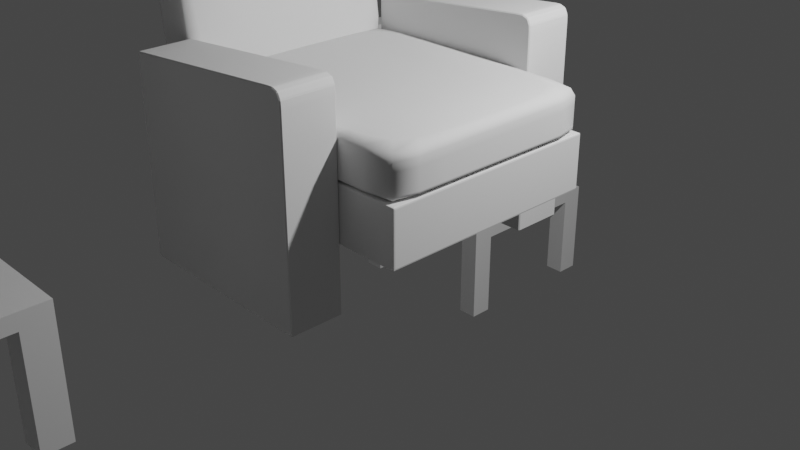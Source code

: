 # Source: chair.blend  (saved by Blender 3.3.6; exported with 4.5.12 LTS)
import bpy
from mathutils import Matrix  # noqa: F401  (used for matrix-valued properties, if any)

bpy.ops.wm.read_factory_settings(use_empty=True)
scene = bpy.context.scene
scene.name = 'Scene'

# ---- collections
col_collection = bpy.data.collections.new('Collection'); scene.collection.children.link(col_collection)

# ---- materials (node trees are filled in below, after node groups)
mat_material = bpy.data.materials.new('Material')
mat_material.alpha_threshold = 0.0
mat_material.use_transparent_shadow = False
mat_material.roughness = 0.5
mat_material.line_color = (0.0, 0.0, 0.0, 1.0)

# ---- material node trees
mat_material.use_nodes = True; mat_material.node_tree.nodes.clear()
_N = mat_material.node_tree.nodes; _L = mat_material.node_tree.links
n0 = _N.new('ShaderNodeOutputMaterial'); n0.name = 'Material Output'; n0.location = (300, 300)
n1 = _N.new('ShaderNodeBsdfPrincipled'); n1.name = 'Principled BSDF'; n1.location = (10, 300)
n1.distribution = 'GGX'
n1.subsurface_method = 'RANDOM_WALK_SKIN'
n1.inputs[3].default_value = 1.45
n1.inputs[27].default_value = (0.0, 0.0, 0.0, 1.0)
n1.inputs[28].default_value = 1.0
_L.new(n1.outputs[0], n0.inputs[0])
n0.is_active_output = True

# ---- world
world_world = bpy.data.worlds.new('World'); scene.world = world_world
world_world.use_nodes = True; world_world.node_tree.nodes.clear()
_N = world_world.node_tree.nodes; _L = world_world.node_tree.links
n0 = _N.new('ShaderNodeOutputWorld'); n0.name = 'World Output'; n0.location = (300, 300)
n1 = _N.new('ShaderNodeBackground'); n1.name = 'Background'; n1.location = (10, 300)
n1.inputs[0].default_value = (0.05088, 0.05088, 0.05088, 1.0)
_L.new(n1.outputs[0], n0.inputs[0])
n0.is_active_output = True
world_world.color = (0.05088, 0.05088, 0.05088)
world_world.use_sun_shadow = False
world_world.sun_shadow_jitter_overblur = 0.0

# ---- cameras
cam_camera = bpy.data.cameras.new('Camera')
cam_camera.clip_end = 100.0
cam_camera.ortho_scale = 7.314

# ---- lights
light_light = bpy.data.lights.new('Light', 'POINT')
light_light.transmission_factor = 0.0
light_light.energy = 1000.0
light_light.shadow_soft_size = 0.1
light_light.shadow_maximum_resolution = 0.006
light_light.use_absolute_resolution = True

# ---- meshes
me_cube = bpy.data.meshes.new('Cube')
me_cube.from_pydata([(1.0, 1.0, -0.5816), (1.0, 1.0, -1.0), (1.0, -1.0, -0.5816), (1.0, -1.0, -1.0), (-1.0, 1.0, -0.5816), (-1.0, 1.0, -1.0), (-1.0, -1.0, -0.5816), (-1.0, -1.0, -1.0), (-1.0, 0.7305, -1.0), (-1.0, -0.7305, -1.0), (1.0, 0.7305, -0.5816), (1.0, -0.7305, -0.5816), (-1.0, -0.7305, -0.5816), (-1.0, 0.7305, -0.5816), (1.0, -0.7305, -1.0), (1.0, 0.7305, -1.0), (0.7641, 1.0, -1.0), (-0.7641, 1.0, -1.0), (0.7641, -1.0, -0.5816), (-0.7641, -1.0, -0.5816), (-0.7641, -1.0, -1.0), (0.7641, -1.0, -1.0), (-0.7641, 1.0, -0.5816), (0.7641, 1.0, -0.5816), (0.7641, 0.7305, -1.0), (-0.7641, 0.7305, -1.0), (0.7641, -0.7305, -1.0), (-0.7641, -0.7305, -1.0), (-0.7641, 0.7305, -0.5816), (0.7641, 0.7305, -0.5816), (-0.7641, -0.7305, -0.5816), (0.7641, -0.7305, -0.5816), (-1.0, -0.7305, -3.589), (-1.0, -1.0, -3.589), (-0.7641, 1.0, -3.589), (-1.0, 1.0, -3.589), (0.7641, -1.0, -3.589), (1.0, -1.0, -3.589), (1.0, 0.7305, -3.589), (1.0, 1.0, -3.589), (-1.0, 0.7305, -3.589), (1.0, -0.7305, -3.589), (-0.7641, 0.7305, -3.589), (-0.7641, -0.7305, -3.589), (0.7641, 1.0, -3.589), (-0.7641, -1.0, -3.589), (0.7641, 0.7305, -3.589), (0.7641, -0.7305, -3.589), (-1.0, -0.7305, -3.935), (-1.0, -1.0, -3.935), (-0.7641, 1.0, -3.935), (-1.0, 1.0, -3.935), (0.7641, -1.0, -3.935), (1.0, -1.0, -3.935), (1.0, 0.7305, -3.935), (1.0, 1.0, -3.935), (-1.0, 0.7305, -3.935), (1.0, -0.7305, -3.935), (-0.7641, 0.7305, -3.935), (-0.7641, -0.7305, -3.935), (0.7641, 1.0, -3.935), (-0.7641, -1.0, -3.935), (0.7641, 0.7305, -3.935), (0.7641, -0.7305, -3.935), (-0.7641, -1.0, 5.691), (-1.0, -1.0, 5.691), (-1.0, 0.7305, 5.691), (-1.0, 1.0, 5.691), (-1.0, -0.7305, 5.691), (-0.7641, 1.0, 5.691), (-0.7641, 0.7305, 5.691), (-0.7641, -0.7305, 5.691), (-0.7641, -0.7305, 2.764), (-0.7641, -0.7305, 4.854), (-0.7641, -1.0, 4.854), (-0.7641, -1.0, 2.764), (-1.0, -0.7305, 2.764), (-1.0, -0.7305, 4.854), (-1.0, -1.0, 2.764), (-1.0, -1.0, 4.854), (-1.0, 0.7305, 2.764), (-1.0, 0.7305, 4.854), (-1.0, 1.0, 4.854), (-1.0, 1.0, 2.764), (-0.7641, 0.7305, 2.764), (-0.7641, 0.7305, 4.854), (-0.7641, 1.0, 2.764), (-0.7641, 1.0, 4.854)], [], [(73, 77, 68, 71), (20, 19, 6, 7), (8, 13, 4, 5), (27, 20, 45, 43), (14, 11, 2, 3), (16, 23, 0, 1), (1, 0, 10, 15), (15, 10, 11, 14), (26, 14, 41, 47), (24, 15, 14, 26), (7, 6, 12, 9), (9, 12, 13, 8), (74, 73, 71, 64), (28, 13, 12, 30), (10, 29, 31, 11), (29, 28, 30, 31), (0, 23, 29, 10), (23, 22, 28, 29), (8, 25, 27, 9), (25, 24, 26, 27), (5, 17, 34, 35), (17, 16, 24, 25), (5, 4, 22, 17), (17, 22, 23, 16), (9, 27, 43, 32), (27, 26, 21, 20), (3, 2, 18, 21), (21, 18, 19, 20), (11, 31, 18, 2), (31, 30, 19, 18), (35, 34, 50, 51), (44, 39, 55, 60), (36, 47, 63, 52), (33, 32, 48, 49), (20, 7, 33, 45), (21, 26, 47, 36), (14, 3, 37, 41), (1, 15, 38, 39), (8, 5, 35, 40), (17, 25, 42, 34), (16, 1, 39, 44), (15, 24, 46, 38), (24, 16, 44, 46), (25, 8, 40, 42), (7, 9, 32, 33), (3, 21, 36, 37), (63, 57, 53, 52), (60, 55, 54, 62), (51, 50, 58, 56), (48, 59, 61, 49), (45, 33, 49, 61), (37, 36, 52, 53), (38, 46, 62, 54), (39, 38, 54, 55), (47, 41, 57, 63), (40, 35, 51, 56), (34, 42, 58, 50), (41, 37, 53, 57), (46, 44, 60, 62), (42, 40, 56, 58), (43, 45, 61, 59), (32, 43, 59, 48), (71, 68, 65, 64), (69, 67, 66, 70), (82, 81, 66, 67), (81, 85, 70, 66), (77, 79, 65, 68), (85, 87, 69, 70), (87, 82, 67, 69), (79, 74, 64, 65), (6, 19, 75, 78), (78, 75, 74, 79), (12, 6, 78, 76), (76, 78, 79, 77), (19, 30, 72, 75), (75, 72, 73, 74), (30, 12, 76, 72), (85, 81, 77, 73), (22, 4, 83, 86), (86, 83, 82, 87), (28, 22, 86, 84), (84, 86, 87, 85), (13, 28, 84, 80), (81, 80, 76, 77), (4, 13, 80, 83), (83, 80, 81, 82), (85, 84, 72, 73), (80, 84, 72, 76)])
_uv = me_cube.uv_layers.new(name='UVMap')
_uv.uv.foreach_set('vector', [0.7917, 0.6667, 0.875, 0.6667, 0.875, 0.6667, 0.7917, 0.6667, 0.375, 0.9167, 0.625, 0.9167, 0.625, 1.0, 0.375, 1.0, 0.375, 0.1667, 0.625, 0.1667, 0.625, 0.25, 0.375, 0.25, 0.2083, 0.6667, 0.2083, 0.75, 0.2083, 0.75, 0.2083, 0.6667, 0.375, 0.6667, 0.625, 0.6667, 0.625, 0.75, 0.375, 0.75, 0.375, 0.4167, 0.625, 0.4167, 0.625, 0.5, 0.375, 0.5, 0.375, 0.5, 0.625, 0.5, 0.625, 0.5833, 0.375, 0.5833, 0.375, 0.5833, 0.625, 0.5833, 0.625, 0.6667, 0.375, 0.6667, 0.2917, 0.6667, 0.375, 0.6667, 0.375, 0.6667, 0.2917, 0.6667, 0.2917, 0.5833, 0.375, 0.5833, 0.375, 0.6667, 0.2917, 0.6667, 0.375, 0.0, 0.625, 0.0, 0.625, 0.08333, 0.375, 0.08333, 0.375, 0.08333, 0.625, 0.08333, 0.625, 0.1667, 0.375, 0.1667, 0.7917, 0.75, 0.7917, 0.6667, 0.7917, 0.6667, 0.7917, 0.75, 0.7917, 0.5833, 0.875, 0.5833, 0.875, 0.6667, 0.7917, 0.6667, 0.625, 0.5833, 0.7083, 0.5833, 0.7083, 0.6667, 0.625, 0.6667, 0.7083, 0.5833, 0.7917, 0.5833, 0.7917, 0.6667, 0.7083, 0.6667, 0.625, 0.5, 0.7083, 0.5, 0.7083, 0.5833, 0.625, 0.5833, 0.7083, 0.5, 0.7917, 0.5, 0.7917, 0.5833, 0.7083, 0.5833, 0.125, 0.5833, 0.2083, 0.5833, 0.2083, 0.6667, 0.125, 0.6667, 0.2083, 0.5833, 0.2917, 0.5833, 0.2917, 0.6667, 0.2083, 0.6667, 0.375, 0.25, 0.375, 0.3333, 0.375, 0.3333, 0.375, 0.25, 0.2083, 0.5, 0.2917, 0.5, 0.2917, 0.5833, 0.2083, 0.5833, 0.375, 0.25, 0.625, 0.25, 0.625, 0.3333, 0.375, 0.3333, 0.375, 0.3333, 0.625, 0.3333, 0.625, 0.4167, 0.375, 0.4167, 0.125, 0.6667, 0.2083, 0.6667, 0.2083, 0.6667, 0.125, 0.6667, 0.2083, 0.6667, 0.2917, 0.6667, 0.2917, 0.75, 0.2083, 0.75, 0.375, 0.75, 0.625, 0.75, 0.625, 0.8333, 0.375, 0.8333, 0.375, 0.8333, 0.625, 0.8333, 0.625, 0.9167, 0.375, 0.9167, 0.625, 0.6667, 0.7083, 0.6667, 0.7083, 0.75, 0.625, 0.75, 0.7083, 0.6667, 0.7917, 0.6667, 0.7917, 0.75, 0.7083, 0.75, 0.375, 0.25, 0.375, 0.3333, 0.375, 0.3333, 0.375, 0.25, 0.375, 0.4167, 0.375, 0.5, 0.375, 0.5, 0.375, 0.4167, 0.2917, 0.75, 0.2917, 0.6667, 0.2917, 0.6667, 0.2917, 0.75, 0.375, 0.0, 0.375, 0.08333, 0.375, 0.08333, 0.375, 0.0, 0.375, 0.9167, 0.375, 1.0, 0.375, 1.0, 0.375, 0.9167, 0.2917, 0.75, 0.2917, 0.6667, 0.2917, 0.6667, 0.2917, 0.75, 0.375, 0.6667, 0.375, 0.75, 0.375, 0.75, 0.375, 0.6667, 0.375, 0.5, 0.375, 0.5833, 0.375, 0.5833, 0.375, 0.5, 0.375, 0.1667, 0.375, 0.25, 0.375, 0.25, 0.375, 0.1667, 0.2083, 0.5, 0.2083, 0.5833, 0.2083, 0.5833, 0.2083, 0.5, 0.375, 0.4167, 0.375, 0.5, 0.375, 0.5, 0.375, 0.4167, 0.375, 0.5833, 0.2917, 0.5833, 0.2917, 0.5833, 0.375, 0.5833, 0.2917, 0.5833, 0.2917, 0.5, 0.2917, 0.5, 0.2917, 0.5833, 0.2083, 0.5833, 0.125, 0.5833, 0.125, 0.5833, 0.2083, 0.5833, 0.375, 0.0, 0.375, 0.08333, 0.375, 0.08333, 0.375, 0.0, 0.375, 0.75, 0.375, 0.8333, 0.375, 0.8333, 0.375, 0.75, 0.2917, 0.6667, 0.375, 0.6667, 0.375, 0.75, 0.2917, 0.75, 0.2917, 0.5, 0.375, 0.5, 0.375, 0.5833, 0.2917, 0.5833, 0.125, 0.5, 0.2083, 0.5, 0.2083, 0.5833, 0.125, 0.5833, 0.125, 0.6667, 0.2083, 0.6667, 0.2083, 0.75, 0.125, 0.75, 0.375, 0.9167, 0.375, 1.0, 0.375, 1.0, 0.375, 0.9167, 0.375, 0.75, 0.375, 0.8333, 0.375, 0.8333, 0.375, 0.75, 0.375, 0.5833, 0.2917, 0.5833, 0.2917, 0.5833, 0.375, 0.5833, 0.375, 0.5, 0.375, 0.5833, 0.375, 0.5833, 0.375, 0.5, 0.2917, 0.6667, 0.375, 0.6667, 0.375, 0.6667, 0.2917, 0.6667, 0.375, 0.1667, 0.375, 0.25, 0.375, 0.25, 0.375, 0.1667, 0.2083, 0.5, 0.2083, 0.5833, 0.2083, 0.5833, 0.2083, 0.5, 0.375, 0.6667, 0.375, 0.75, 0.375, 0.75, 0.375, 0.6667, 0.2917, 0.5833, 0.2917, 0.5, 0.2917, 0.5, 0.2917, 0.5833, 0.2083, 0.5833, 0.125, 0.5833, 0.125, 0.5833, 0.2083, 0.5833, 0.2083, 0.6667, 0.2083, 0.75, 0.2083, 0.75, 0.2083, 0.6667, 0.125, 0.6667, 0.2083, 0.6667, 0.2083, 0.6667, 0.125, 0.6667, 0.7917, 0.6667, 0.875, 0.6667, 0.875, 0.75, 0.7917, 0.75, 0.7917, 0.5, 0.875, 0.5, 0.875, 0.5833, 0.7917, 0.5833, 0.625, 0.25, 0.625, 0.1667, 0.625, 0.1667, 0.625, 0.25, 0.875, 0.5833, 0.7917, 0.5833, 0.7917, 0.5833, 0.875, 0.5833, 0.625, 0.08333, 0.625, 0.0, 0.625, 0.0, 0.625, 0.08333, 0.7917, 0.5833, 0.7917, 0.5, 0.7917, 0.5, 0.7917, 0.5833, 0.625, 0.3333, 0.625, 0.25, 0.625, 0.25, 0.625, 0.3333, 0.625, 1.0, 0.625, 0.9167, 0.625, 0.9167, 0.625, 1.0, 0.625, 1.0, 0.625, 0.9167, 0.625, 0.9167, 0.625, 1.0, 0.625, 1.0, 0.625, 0.9167, 0.625, 0.9167, 0.625, 1.0, 0.625, 0.08333, 0.625, 0.0, 0.625, 0.0, 0.625, 0.08333, 0.625, 0.08333, 0.625, 0.0, 0.625, 0.0, 0.625, 0.08333, 0.7917, 0.75, 0.7917, 0.6667, 0.7917, 0.6667, 0.7917, 0.75, 0.7917, 0.75, 0.7917, 0.6667, 0.7917, 0.6667, 0.7917, 0.75, 0.7917, 0.6667, 0.875, 0.6667, 0.875, 0.6667, 0.7917, 0.6667, 0.7917, 0.5833, 0.875, 0.5833, 0.875, 0.6667, 0.7917, 0.6667, 0.625, 0.3333, 0.625, 0.25, 0.625, 0.25, 0.625, 0.3333, 0.625, 0.3333, 0.625, 0.25, 0.625, 0.25, 0.625, 0.3333, 0.7917, 0.5833, 0.7917, 0.5, 0.7917, 0.5, 0.7917, 0.5833, 0.7917, 0.5833, 0.7917, 0.5, 0.7917, 0.5, 0.7917, 0.5833, 0.875, 0.5833, 0.7917, 0.5833, 0.7917, 0.5833, 0.875, 0.5833, 0.625, 0.1667, 0.625, 0.1667, 0.625, 0.08333, 0.625, 0.08333, 0.625, 0.25, 0.625, 0.1667, 0.625, 0.1667, 0.625, 0.25, 0.625, 0.25, 0.625, 0.1667, 0.625, 0.1667, 0.625, 0.25, 0.7917, 0.5833, 0.7917, 0.5833, 0.7917, 0.6667, 0.7917, 0.6667, 0.875, 0.5833, 0.7917, 0.5833, 0.7917, 0.6667, 0.875, 0.6667])
me_cube.materials.append(mat_material)
me_cube.use_mirror_vertex_groups = False
me_cube.update()
me_cube_001 = bpy.data.meshes.new('Cube.001')
me_cube_001.from_pydata([(-0.9844, -1.668, -1.0), (-1.0, -1.653, -1.0), (-0.9967, -1.665, -1.0), (-0.9844, -1.668, -0.4601), (-0.9844, -1.653, -0.4444), (-1.0, -1.653, -0.4601), (-0.9844, -1.665, -0.4477), (-0.9951, -1.663, -0.4493), (-0.9967, -1.653, -0.4477), (-0.9967, -1.665, -0.4601), (-0.9844, 0.6255, -0.9844), (-1.0, 0.6099, -1.0), (-0.9967, 0.6223, -0.9967), (-0.9844, 0.6099, -0.4444), (-0.9844, 0.6255, -0.4601), (-1.0, 0.6099, -0.4601), (-0.9844, 0.6223, -0.4477), (-0.9951, 0.6207, -0.4493), (-0.9967, 0.6223, -0.4601), (-0.9967, 0.6099, -0.4477), (1.711, -1.653, -0.9844), (1.696, -1.668, -1.0), (1.708, -1.665, -0.9967), (1.696, -1.653, -0.4444), (1.696, -1.668, -0.4601), (1.711, -1.653, -0.4601), (1.696, -1.665, -0.4477), (1.706, -1.663, -0.4493), (1.708, -1.665, -0.4601), (1.708, -1.653, -0.4477), (1.696, 0.6099, -1.0), (1.696, 0.6255, -0.9844), (1.711, 0.6099, -0.9844), (1.696, 0.6223, -0.9967), (1.706, 0.6207, -0.9951), (1.708, 0.6223, -0.9844), (1.708, 0.6099, -0.9967), (1.696, 0.6099, -0.4444), (1.711, 0.6099, -0.4601), (1.696, 0.6255, -0.4601), (1.708, 0.6099, -0.4477), (1.706, 0.6207, -0.4493), (1.708, 0.6223, -0.4601), (1.696, 0.6223, -0.4477)], [], [(21, 24, 3, 0), (32, 38, 25, 20), (37, 13, 4, 23), (1, 5, 15, 11), (10, 14, 39, 31), (3, 6, 7, 9), (4, 8, 7, 6), (5, 9, 7, 8), (13, 16, 17, 19), (14, 18, 17, 16), (15, 19, 17, 18), (23, 26, 27, 29), (24, 28, 27, 26), (25, 29, 27, 28), (30, 33, 34, 36), (31, 35, 34, 33), (32, 36, 34, 35), (37, 40, 41, 43), (38, 42, 41, 40), (39, 43, 41, 42), (0, 3, 9, 2), (2, 9, 5, 1), (4, 13, 19, 8), (8, 19, 15, 5), (14, 10, 12, 18), (18, 12, 11, 15), (30, 11, 12, 33), (33, 12, 10, 31), (13, 37, 43, 16), (16, 43, 39, 14), (38, 32, 35, 42), (42, 35, 31, 39), (21, 30, 36, 22), (22, 36, 32, 20), (37, 23, 29, 40), (40, 29, 25, 38), (24, 21, 22, 28), (28, 22, 20, 25), (23, 4, 6, 26), (26, 6, 3, 24), (11, 30, 21, 0, 2, 1)])
_uv = me_cube_001.uv_layers.new(name='UVMap')
_uv.uv.foreach_set('vector', [0.375, 0.7514, 0.618, 0.7514, 0.618, 0.9986, 0.375, 0.9986, 0.382, 0.5017, 0.618, 0.5017, 0.618, 0.7483, 0.382, 0.7483, 0.6264, 0.5017, 0.8736, 0.5017, 0.8736, 0.7483, 0.6264, 0.7483, 0.375, 0.001705, 0.618, 0.001705, 0.618, 0.2483, 0.375, 0.2483, 0.382, 0.2514, 0.618, 0.2514, 0.618, 0.4986, 0.382, 0.4986, 0.618, 0.9986, 0.625, 0.9986, 0.625, 0.9996, 0.618, 1.0, 0.8736, 0.7483, 0.875, 0.7483, 0.875, 0.7495, 0.8736, 0.75, 0.618, 0.001705, 0.618, 0.0, 0.6228, 0.0, 0.625, 0.001705, 0.8736, 0.5017, 0.8736, 0.5, 0.8746, 0.5, 0.875, 0.5017, 0.618, 0.2514, 0.618, 0.25, 0.6228, 0.25, 0.625, 0.2514, 0.618, 0.2483, 0.625, 0.2483, 0.625, 0.2495, 0.618, 0.25, 0.6264, 0.7483, 0.6264, 0.75, 0.6244, 0.7498, 0.625, 0.7483, 0.618, 0.7514, 0.618, 0.75, 0.6244, 0.7498, 0.625, 0.7514, 0.618, 0.7483, 0.625, 0.7483, 0.6244, 0.7498, 0.618, 0.75, 0.3736, 0.5017, 0.3736, 0.5, 0.3756, 0.5002, 0.375, 0.5017, 0.382, 0.4986, 0.382, 0.5, 0.3756, 0.5002, 0.375, 0.4986, 0.382, 0.5017, 0.375, 0.5017, 0.3756, 0.5002, 0.382, 0.5, 0.6264, 0.5017, 0.625, 0.5017, 0.6243, 0.5, 0.6264, 0.5, 0.618, 0.5017, 0.618, 0.5, 0.6243, 0.5, 0.625, 0.5017, 0.618, 0.4986, 0.625, 0.4986, 0.6243, 0.5, 0.618, 0.5, 0.375, 0.9986, 0.618, 0.9986, 0.618, 1.0, 0.375, 1.0, 0.375, 0.0, 0.618, 0.0, 0.618, 0.001705, 0.375, 0.001705, 0.8736, 0.7483, 0.8736, 0.5017, 0.875, 0.5017, 0.875, 0.7483, 0.625, 0.001705, 0.625, 0.2483, 0.618, 0.2483, 0.618, 0.001705, 0.618, 0.2514, 0.382, 0.2514, 0.3765, 0.25, 0.618, 0.25, 0.618, 0.25, 0.3765, 0.25, 0.375, 0.2483, 0.618, 0.2483, 0.3736, 0.5017, 0.125, 0.5017, 0.1253, 0.5, 0.3736, 0.5, 0.375, 0.4986, 0.375, 0.2503, 0.382, 0.2514, 0.382, 0.4986, 0.8736, 0.5017, 0.6264, 0.5017, 0.6264, 0.5, 0.8736, 0.5, 0.625, 0.2514, 0.625, 0.4986, 0.618, 0.4986, 0.618, 0.2514, 0.618, 0.5017, 0.382, 0.5017, 0.382, 0.5, 0.618, 0.5, 0.618, 0.5, 0.382, 0.5, 0.382, 0.4986, 0.618, 0.4986, 0.3736, 0.75, 0.3736, 0.5017, 0.375, 0.5017, 0.375, 0.7496, 0.375, 0.7496, 0.375, 0.5017, 0.382, 0.5017, 0.382, 0.7483, 0.6264, 0.5017, 0.6264, 0.7483, 0.625, 0.7483, 0.625, 0.5017, 0.625, 0.5017, 0.625, 0.7483, 0.618, 0.7483, 0.618, 0.5017, 0.618, 0.7514, 0.375, 0.7514, 0.3765, 0.75, 0.618, 0.75, 0.618, 0.75, 0.3765, 0.75, 0.382, 0.7483, 0.618, 0.7483, 0.6264, 0.7483, 0.8736, 0.7483, 0.8736, 0.75, 0.6264, 0.75, 0.625, 0.7514, 0.625, 0.9986, 0.618, 0.9986, 0.618, 0.7514, 0.125, 0.5017, 0.3736, 0.5017, 0.3736, 0.75, 0.1264, 0.75, 0.1253, 0.7496, 0.125, 0.7483])
me_cube_001.update()
me_cube_002 = bpy.data.meshes.new('Cube.002')
me_cube_002.from_pydata([(-0.99, 0.06568, -1.0), (-0.99, 0.05568, -0.99), (-1.0, 0.06568, -0.99), (-0.99, 0.05568, 0.9908), (-0.99, 0.06568, 1.001), (-1.0, 0.06568, 0.99), (-0.99, 0.593, -1.0), (-1.0, 0.593, -0.99), (-0.99, 0.603, -0.99), (-0.99, 0.593, 1.001), (-0.99, 0.603, 0.9908), (-1.0, 0.593, 0.99), (1.0, 0.06568, -0.99), (0.99, 0.05568, -0.99), (0.99, 0.06568, -1.0), (0.99, 0.603, -0.99), (1.0, 0.593, -0.99), (0.99, 0.593, -1.0), (0.99, 0.05568, 1.014), (1.0, 0.06568, 1.004), (0.9994, 0.06568, 1.024), (0.8314, 0.06568, 1.159), (0.8419, 0.05568, 1.15), (0.8514, 0.06568, 1.16), (0.986, 0.05568, 1.077), (0.9965, 0.06568, 1.07), (0.9913, 0.06568, 1.089), (0.9596, 0.05568, 1.129), (0.9713, 0.06568, 1.128), (0.9575, 0.06568, 1.141), (0.9055, 0.05568, 1.151), (0.9166, 0.06568, 1.157), (0.8974, 0.06568, 1.161), (0.8419, 0.603, 1.15), (0.8314, 0.593, 1.159), (0.8514, 0.593, 1.16), (0.99, 0.603, 1.014), (0.9994, 0.593, 1.024), (1.0, 0.593, 1.004), (0.9055, 0.603, 1.151), (0.8974, 0.593, 1.161), (0.9166, 0.593, 1.157), (0.9596, 0.603, 1.129), (0.9575, 0.593, 1.141), (0.9713, 0.593, 1.128), (0.986, 0.603, 1.077), (0.9913, 0.593, 1.089), (0.9965, 0.593, 1.07)], [], [(13, 18, 24, 27, 30, 22, 3, 1), (34, 9, 4, 21), (16, 38, 19, 12), (2, 5, 11, 7), (47, 25, 20, 37), (44, 28, 26, 46), (41, 31, 29, 43), (35, 23, 32, 40), (8, 10, 33, 39, 42, 45, 36, 15), (0, 1, 2), (3, 4, 5), (6, 7, 8), (9, 10, 11), (12, 13, 14), (15, 16, 17), (18, 19, 20), (21, 22, 23), (24, 25, 26), (27, 28, 29), (30, 31, 32), (33, 34, 35), (36, 37, 38), (39, 40, 41), (42, 43, 44), (45, 46, 47), (6, 0, 2, 7), (1, 3, 5, 2), (4, 9, 11, 5), (10, 8, 7, 11), (17, 6, 8, 15), (14, 17, 16, 12), (0, 14, 13, 1), (39, 33, 35, 40), (34, 21, 23, 35), (22, 30, 32, 23), (31, 41, 40, 32), (42, 39, 41, 43), (30, 27, 29, 31), (28, 44, 43, 29), (45, 42, 44, 46), (27, 24, 26, 28), (25, 47, 46, 26), (36, 45, 47, 37), (24, 18, 20, 25), (19, 38, 37, 20), (33, 10, 9, 34), (3, 22, 21, 4), (15, 36, 38, 16), (18, 13, 12, 19), (6, 17, 14, 0)])
_uv = me_cube_002.uv_layers.new(name='UVMap')
_uv.uv.foreach_set('vector', [0.3762, 0.7513, 0.6067, 0.7513, 0.6141, 0.7518, 0.6203, 0.7551, 0.6233, 0.7618, 0.6238, 0.7698, 0.6238, 0.9987, 0.3762, 0.9988, 0.6461, 0.5046, 0.8738, 0.5046, 0.8738, 0.7454, 0.6461, 0.7454, 0.3762, 0.5046, 0.6055, 0.5046, 0.6055, 0.7454, 0.3762, 0.7454, 0.3762, 0.004568, 0.6237, 0.004568, 0.6237, 0.2454, 0.3762, 0.2454, 0.6131, 0.5046, 0.6131, 0.7454, 0.6078, 0.7454, 0.6078, 0.5046, 0.6233, 0.5046, 0.6233, 0.7454, 0.6159, 0.7454, 0.6159, 0.5046, 0.6348, 0.5046, 0.6348, 0.7454, 0.6268, 0.7454, 0.6268, 0.5046, 0.6436, 0.5046, 0.6436, 0.7454, 0.6379, 0.7454, 0.6379, 0.5046, 0.3762, 0.2513, 0.6238, 0.2512, 0.6238, 0.4802, 0.6233, 0.4882, 0.6203, 0.4949, 0.6141, 0.4982, 0.6067, 0.4988, 0.3762, 0.4988, 0.1262, 0.7454, 0.1262, 0.75, 0.125, 0.7454, 0.6238, 0.9987, 0.625, 0.9988, 0.6237, 1.0, 0.1262, 0.5046, 0.125, 0.5046, 0.1262, 0.5, 0.625, 0.2512, 0.6238, 0.2512, 0.6237, 0.25, 0.3762, 0.7454, 0.3762, 0.75, 0.375, 0.7454, 0.3762, 0.5, 0.3762, 0.5046, 0.375, 0.5046, 0.6067, 0.7513, 0.6055, 0.7454, 0.6078, 0.7454, 0.625, 0.7711, 0.6238, 0.7698, 0.6249, 0.7686, 0.6141, 0.7518, 0.6131, 0.7504, 0.6154, 0.7511, 0.6203, 0.7551, 0.62, 0.7536, 0.6216, 0.7553, 0.6233, 0.7618, 0.624, 0.7604, 0.6246, 0.7628, 0.6238, 0.4802, 0.625, 0.4789, 0.6249, 0.4814, 0.6067, 0.4988, 0.6078, 0.5046, 0.6055, 0.5046, 0.6233, 0.4882, 0.6246, 0.4872, 0.624, 0.4896, 0.6203, 0.4949, 0.6216, 0.4947, 0.62, 0.4964, 0.6141, 0.4982, 0.6154, 0.4989, 0.6131, 0.4996, 0.1262, 0.5046, 0.1262, 0.7454, 0.125, 0.7454, 0.125, 0.5046, 0.3763, 0.0, 0.6239, 0.0, 0.6237, 0.004568, 0.3762, 0.004568, 0.625, 0.004568, 0.625, 0.2454, 0.6237, 0.2454, 0.6237, 0.004568, 0.6238, 0.2512, 0.3762, 0.2513, 0.3762, 0.2454, 0.6237, 0.2454, 0.3738, 0.5046, 0.1262, 0.5046, 0.1262, 0.5, 0.3738, 0.5, 0.3738, 0.7454, 0.3738, 0.5046, 0.3762, 0.5046, 0.3762, 0.7454, 0.1262, 0.7454, 0.3738, 0.7454, 0.3738, 0.75, 0.1262, 0.75, 0.6233, 0.4882, 0.6238, 0.4802, 0.6249, 0.4814, 0.6246, 0.4872, 0.6461, 0.5046, 0.6461, 0.7454, 0.6436, 0.7454, 0.6436, 0.5046, 0.6238, 0.7698, 0.6233, 0.7618, 0.6246, 0.7628, 0.6249, 0.7686, 0.6348, 0.7454, 0.6348, 0.5046, 0.6379, 0.5046, 0.6379, 0.7454, 0.6203, 0.4949, 0.6233, 0.4882, 0.624, 0.4896, 0.6216, 0.4947, 0.6233, 0.7618, 0.6203, 0.7551, 0.6216, 0.7553, 0.624, 0.7604, 0.6233, 0.7454, 0.6233, 0.5046, 0.6268, 0.5046, 0.6268, 0.7454, 0.6141, 0.4982, 0.6203, 0.4949, 0.62, 0.4964, 0.6154, 0.4989, 0.6203, 0.7551, 0.6141, 0.7518, 0.6154, 0.7511, 0.62, 0.7536, 0.6131, 0.7454, 0.6131, 0.5046, 0.6159, 0.5046, 0.6159, 0.7454, 0.6067, 0.4988, 0.6141, 0.4982, 0.6131, 0.5046, 0.6078, 0.5046, 0.6141, 0.7518, 0.6067, 0.7513, 0.6078, 0.7454, 0.6131, 0.7454, 0.6055, 0.7454, 0.6055, 0.5046, 0.6078, 0.5046, 0.6078, 0.7454, 0.6238, 0.4802, 0.6238, 0.2512, 0.625, 0.2512, 0.625, 0.4789, 0.6238, 0.9987, 0.6238, 0.7698, 0.625, 0.7711, 0.625, 0.9988, 0.3762, 0.4988, 0.6067, 0.4988, 0.6055, 0.5046, 0.3762, 0.5046, 0.6067, 0.7513, 0.3762, 0.7513, 0.3762, 0.7454, 0.6055, 0.7454, 0.1262, 0.5046, 0.3738, 0.5046, 0.3738, 0.7454, 0.1262, 0.7454])
me_cube_002.update()
me_cube_003 = bpy.data.meshes.new('Cube.003')
me_cube_003.from_pydata([(-0.99, 0.06568, -1.0), (-0.99, 0.05568, -0.99), (-1.0, 0.06568, -0.99), (-0.99, 0.05568, 0.9908), (-0.99, 0.06568, 1.001), (-1.0, 0.06568, 0.99), (-0.99, 0.593, -1.0), (-1.0, 0.593, -0.99), (-0.99, 0.603, -0.99), (-0.99, 0.593, 1.001), (-0.99, 0.603, 0.9908), (-1.0, 0.593, 0.99), (1.0, 0.06568, -0.99), (0.99, 0.05568, -0.99), (0.99, 0.06568, -1.0), (0.99, 0.603, -0.99), (1.0, 0.593, -0.99), (0.99, 0.593, -1.0), (0.99, 0.05568, 1.014), (1.0, 0.06568, 1.004), (0.9994, 0.06568, 1.024), (0.8314, 0.06568, 1.159), (0.8419, 0.05568, 1.15), (0.8514, 0.06568, 1.16), (0.986, 0.05568, 1.077), (0.9965, 0.06568, 1.07), (0.9913, 0.06568, 1.089), (0.9596, 0.05568, 1.129), (0.9713, 0.06568, 1.128), (0.9575, 0.06568, 1.141), (0.9055, 0.05568, 1.151), (0.9166, 0.06568, 1.157), (0.8974, 0.06568, 1.161), (0.8419, 0.603, 1.15), (0.8314, 0.593, 1.159), (0.8514, 0.593, 1.16), (0.99, 0.603, 1.014), (0.9994, 0.593, 1.024), (1.0, 0.593, 1.004), (0.9055, 0.603, 1.151), (0.8974, 0.593, 1.161), (0.9166, 0.593, 1.157), (0.9596, 0.603, 1.129), (0.9575, 0.593, 1.141), (0.9713, 0.593, 1.128), (0.986, 0.603, 1.077), (0.9913, 0.593, 1.089), (0.9965, 0.593, 1.07)], [], [(13, 18, 24, 27, 30, 22, 3, 1), (34, 9, 4, 21), (16, 38, 19, 12), (2, 5, 11, 7), (47, 25, 20, 37), (44, 28, 26, 46), (41, 31, 29, 43), (35, 23, 32, 40), (8, 10, 33, 39, 42, 45, 36, 15), (0, 1, 2), (3, 4, 5), (6, 7, 8), (9, 10, 11), (12, 13, 14), (15, 16, 17), (18, 19, 20), (21, 22, 23), (24, 25, 26), (27, 28, 29), (30, 31, 32), (33, 34, 35), (36, 37, 38), (39, 40, 41), (42, 43, 44), (45, 46, 47), (6, 0, 2, 7), (1, 3, 5, 2), (4, 9, 11, 5), (10, 8, 7, 11), (17, 6, 8, 15), (14, 17, 16, 12), (0, 14, 13, 1), (39, 33, 35, 40), (34, 21, 23, 35), (22, 30, 32, 23), (31, 41, 40, 32), (42, 39, 41, 43), (30, 27, 29, 31), (28, 44, 43, 29), (45, 42, 44, 46), (27, 24, 26, 28), (25, 47, 46, 26), (36, 45, 47, 37), (24, 18, 20, 25), (19, 38, 37, 20), (33, 10, 9, 34), (3, 22, 21, 4), (15, 36, 38, 16), (18, 13, 12, 19), (6, 17, 14, 0)])
_uv = me_cube_003.uv_layers.new(name='UVMap')
_uv.uv.foreach_set('vector', [0.3762, 0.7513, 0.6067, 0.7513, 0.6141, 0.7518, 0.6203, 0.7551, 0.6233, 0.7618, 0.6238, 0.7698, 0.6238, 0.9987, 0.3762, 0.9988, 0.6461, 0.5046, 0.8738, 0.5046, 0.8738, 0.7454, 0.6461, 0.7454, 0.3762, 0.5046, 0.6055, 0.5046, 0.6055, 0.7454, 0.3762, 0.7454, 0.3762, 0.004568, 0.6237, 0.004568, 0.6237, 0.2454, 0.3762, 0.2454, 0.6131, 0.5046, 0.6131, 0.7454, 0.6078, 0.7454, 0.6078, 0.5046, 0.6233, 0.5046, 0.6233, 0.7454, 0.6159, 0.7454, 0.6159, 0.5046, 0.6348, 0.5046, 0.6348, 0.7454, 0.6268, 0.7454, 0.6268, 0.5046, 0.6436, 0.5046, 0.6436, 0.7454, 0.6379, 0.7454, 0.6379, 0.5046, 0.3762, 0.2513, 0.6238, 0.2512, 0.6238, 0.4802, 0.6233, 0.4882, 0.6203, 0.4949, 0.6141, 0.4982, 0.6067, 0.4988, 0.3762, 0.4988, 0.1262, 0.7454, 0.1262, 0.75, 0.125, 0.7454, 0.6238, 0.9987, 0.625, 0.9988, 0.6237, 1.0, 0.1262, 0.5046, 0.125, 0.5046, 0.1262, 0.5, 0.625, 0.2512, 0.6238, 0.2512, 0.6237, 0.25, 0.3762, 0.7454, 0.3762, 0.75, 0.375, 0.7454, 0.3762, 0.5, 0.3762, 0.5046, 0.375, 0.5046, 0.6067, 0.7513, 0.6055, 0.7454, 0.6078, 0.7454, 0.625, 0.7711, 0.6238, 0.7698, 0.6249, 0.7686, 0.6141, 0.7518, 0.6131, 0.7504, 0.6154, 0.7511, 0.6203, 0.7551, 0.62, 0.7536, 0.6216, 0.7553, 0.6233, 0.7618, 0.624, 0.7604, 0.6246, 0.7628, 0.6238, 0.4802, 0.625, 0.4789, 0.6249, 0.4814, 0.6067, 0.4988, 0.6078, 0.5046, 0.6055, 0.5046, 0.6233, 0.4882, 0.6246, 0.4872, 0.624, 0.4896, 0.6203, 0.4949, 0.6216, 0.4947, 0.62, 0.4964, 0.6141, 0.4982, 0.6154, 0.4989, 0.6131, 0.4996, 0.1262, 0.5046, 0.1262, 0.7454, 0.125, 0.7454, 0.125, 0.5046, 0.3763, 0.0, 0.6239, 0.0, 0.6237, 0.004568, 0.3762, 0.004568, 0.625, 0.004568, 0.625, 0.2454, 0.6237, 0.2454, 0.6237, 0.004568, 0.6238, 0.2512, 0.3762, 0.2513, 0.3762, 0.2454, 0.6237, 0.2454, 0.3738, 0.5046, 0.1262, 0.5046, 0.1262, 0.5, 0.3738, 0.5, 0.3738, 0.7454, 0.3738, 0.5046, 0.3762, 0.5046, 0.3762, 0.7454, 0.1262, 0.7454, 0.3738, 0.7454, 0.3738, 0.75, 0.1262, 0.75, 0.6233, 0.4882, 0.6238, 0.4802, 0.6249, 0.4814, 0.6246, 0.4872, 0.6461, 0.5046, 0.6461, 0.7454, 0.6436, 0.7454, 0.6436, 0.5046, 0.6238, 0.7698, 0.6233, 0.7618, 0.6246, 0.7628, 0.6249, 0.7686, 0.6348, 0.7454, 0.6348, 0.5046, 0.6379, 0.5046, 0.6379, 0.7454, 0.6203, 0.4949, 0.6233, 0.4882, 0.624, 0.4896, 0.6216, 0.4947, 0.6233, 0.7618, 0.6203, 0.7551, 0.6216, 0.7553, 0.624, 0.7604, 0.6233, 0.7454, 0.6233, 0.5046, 0.6268, 0.5046, 0.6268, 0.7454, 0.6141, 0.4982, 0.6203, 0.4949, 0.62, 0.4964, 0.6154, 0.4989, 0.6203, 0.7551, 0.6141, 0.7518, 0.6154, 0.7511, 0.62, 0.7536, 0.6131, 0.7454, 0.6131, 0.5046, 0.6159, 0.5046, 0.6159, 0.7454, 0.6067, 0.4988, 0.6141, 0.4982, 0.6131, 0.5046, 0.6078, 0.5046, 0.6141, 0.7518, 0.6067, 0.7513, 0.6078, 0.7454, 0.6131, 0.7454, 0.6055, 0.7454, 0.6055, 0.5046, 0.6078, 0.5046, 0.6078, 0.7454, 0.6238, 0.4802, 0.6238, 0.2512, 0.625, 0.2512, 0.625, 0.4789, 0.6238, 0.9987, 0.6238, 0.7698, 0.625, 0.7711, 0.625, 0.9988, 0.3762, 0.4988, 0.6067, 0.4988, 0.6055, 0.5046, 0.3762, 0.5046, 0.6067, 0.7513, 0.3762, 0.7513, 0.3762, 0.7454, 0.6055, 0.7454, 0.1262, 0.5046, 0.3738, 0.5046, 0.3738, 0.7454, 0.1262, 0.7454])
me_cube_003.update()
me_cube_004 = bpy.data.meshes.new('Cube.004')
me_cube_004.from_pydata([(-1.0, -1.0, 0.7322), (-0.595, -0.595, 1.193), (-1.0, 1.298, 0.7322), (-0.595, 0.8934, 1.193), (1.692, -1.0, 0.7322), (1.287, -0.595, 1.193), (1.692, 1.298, 0.7322), (1.287, 0.8934, 1.193), (-1.0, 0.1492, 0.7322), (-0.595, 0.1492, 1.193), (1.692, 0.1492, 0.7322), (1.287, 0.1492, 1.193), (-1.0, -1.0, 0.8337), (-1.0, 1.298, 0.8337), (1.692, 1.298, 0.8337), (1.692, -1.0, 0.8337), (1.692, 0.1492, 0.8337), (-1.0, 0.1492, 0.8337), (0.346, 1.298, 0.7322), (0.346, 0.8934, 1.193), (0.346, -1.0, 0.7322), (0.346, -0.595, 1.193), (0.346, 0.1492, 1.193), (0.346, 0.1492, 0.7322), (0.346, -1.0, 0.8337), (0.346, 1.298, 0.8337), (-1.0, 0.1492, 1.156), (-1.0, 1.298, 1.156), (0.346, 1.298, 1.156), (1.692, 1.298, 1.156), (1.692, 0.1492, 1.156), (1.692, -1.0, 1.156), (0.346, -1.0, 1.156), (-1.0, -1.0, 1.156)], [], [(17, 26, 27, 13), (25, 28, 29, 14), (16, 30, 31, 15), (24, 32, 33, 12), (23, 10, 4, 20), (22, 9, 1, 21), (19, 3, 9, 22), (18, 6, 10, 23), (14, 29, 30, 16), (12, 33, 26, 17), (0, 12, 17, 8), (6, 14, 16, 10), (20, 24, 12, 0), (10, 16, 15, 4), (18, 25, 14, 6), (8, 17, 13, 2), (2, 13, 25, 18), (4, 15, 24, 20), (2, 18, 23, 8), (7, 19, 22, 11), (11, 22, 21, 5), (8, 23, 20, 0), (15, 31, 32, 24), (13, 27, 28, 25), (9, 3, 27, 26), (19, 7, 29, 28), (11, 5, 31, 30), (21, 1, 33, 32), (1, 9, 26, 33), (7, 11, 30, 29), (3, 19, 28, 27), (5, 21, 32, 31)])
me_cube_004.polygons.foreach_set('use_smooth', [True] * 32)
_k = {(0, 8): 0.4549, (12, 33): 0.4549, (26, 27): 0.4549, (2, 13): 0.4549, (2, 18): 0.4549, (28, 29): 0.4549, (6, 14): 0.4549, (6, 10): 0.4549, (30, 31): 0.4549, (4, 15): 0.4549, (4, 20): 0.4549, (32, 33): 0.4549, (2, 8): 0.4549, (26, 33): 0.4549, (4, 10): 0.4549, (29, 30): 0.4549, (11, 22): 0.4549, (8, 23): 0.4549, (10, 16): 0.4549, (8, 17): 0.4549, (0, 12): 0.4549, (13, 27): 0.4549, (14, 29): 0.4549, (15, 31): 0.4549, (16, 30): 0.4549, (17, 26): 0.4549, (12, 17): 0.4549, (14, 16): 0.4549, (12, 24): 0.4549, (15, 16): 0.4549, (14, 25): 0.4549, (13, 17): 0.4549, (6, 18): 0.4549, (27, 28): 0.4549, (0, 20): 0.4549, (31, 32): 0.4549, (9, 22): 0.4549, (10, 23): 0.4549, (15, 24): 0.4549, (13, 25): 0.4549, (18, 25): 0.4549, (20, 24): 0.4549, (18, 23): 0.4549, (19, 22): 0.4549, (21, 22): 0.4549, (20, 23): 0.4549, (24, 32): 0.4549, (25, 28): 0.4549, (3, 9): 0.4549, (7, 19): 0.4549, (5, 11): 0.4549, (1, 21): 0.4549, (1, 9): 0.4549, (7, 11): 0.4549, (3, 19): 0.4549, (5, 21): 0.4549}
me_cube_004.attributes.new('crease_edge', 'FLOAT', 'EDGE').data.foreach_set('value', [_k.get((min(e.vertices), max(e.vertices)), 0.0) for e in me_cube_004.edges])
_uv = me_cube_004.uv_layers.new(name='UVMap')
_uv.uv.foreach_set('vector', [0.5, 0.125, 0.625, 0.125, 0.625, 0.25, 0.5, 0.25, 0.5, 0.375, 0.625, 0.375, 0.625, 0.5, 0.5, 0.5, 0.5, 0.625, 0.625, 0.625, 0.625, 0.75, 0.5, 0.75, 0.5, 0.875, 0.625, 0.875, 0.625, 1.0, 0.5, 1.0, 0.25, 0.625, 0.375, 0.625, 0.375, 0.75, 0.25, 0.75, 0.75, 0.625, 0.8374, 0.625, 0.8374, 0.7059, 0.75, 0.7059, 0.75, 0.5441, 0.8374, 0.5441, 0.8374, 0.625, 0.75, 0.625, 0.25, 0.5, 0.375, 0.5, 0.375, 0.625, 0.25, 0.625, 0.5, 0.5, 0.625, 0.5, 0.625, 0.625, 0.5, 0.625, 0.5, 0.0, 0.625, 0.0, 0.625, 0.125, 0.5, 0.125, 0.375, 0.0, 0.5, 0.0, 0.5, 0.125, 0.375, 0.125, 0.375, 0.5, 0.5, 0.5, 0.5, 0.625, 0.375, 0.625, 0.375, 0.875, 0.5, 0.875, 0.5, 1.0, 0.375, 1.0, 0.375, 0.625, 0.5, 0.625, 0.5, 0.75, 0.375, 0.75, 0.375, 0.375, 0.5, 0.375, 0.5, 0.5, 0.375, 0.5, 0.375, 0.125, 0.5, 0.125, 0.5, 0.25, 0.375, 0.25, 0.375, 0.25, 0.5, 0.25, 0.5, 0.375, 0.375, 0.375, 0.375, 0.75, 0.5, 0.75, 0.5, 0.875, 0.375, 0.875, 0.125, 0.5, 0.25, 0.5, 0.25, 0.625, 0.125, 0.625, 0.6626, 0.5441, 0.75, 0.5441, 0.75, 0.625, 0.6626, 0.625, 0.6626, 0.625, 0.75, 0.625, 0.75, 0.7059, 0.6626, 0.7059, 0.125, 0.625, 0.25, 0.625, 0.25, 0.75, 0.125, 0.75, 0.5, 0.75, 0.625, 0.75, 0.625, 0.875, 0.5, 0.875, 0.5, 0.25, 0.625, 0.25, 0.625, 0.375, 0.5, 0.375, 0.8374, 0.625, 0.8374, 0.5441, 0.875, 0.5, 0.875, 0.625, 0.75, 0.5441, 0.6626, 0.5441, 0.625, 0.5, 0.75, 0.5, 0.6626, 0.625, 0.6626, 0.7059, 0.625, 0.75, 0.625, 0.625, 0.75, 0.7059, 0.8374, 0.7059, 0.875, 0.75, 0.75, 0.75, 0.8374, 0.7059, 0.8374, 0.625, 0.875, 0.625, 0.875, 0.75, 0.6626, 0.5441, 0.6626, 0.625, 0.625, 0.625, 0.625, 0.5, 0.8374, 0.5441, 0.75, 0.5441, 0.75, 0.5, 0.875, 0.5, 0.6626, 0.7059, 0.75, 0.7059, 0.75, 0.75, 0.625, 0.75])
me_cube_004.update()
me_cube_005 = bpy.data.meshes.new('Cube.005')
me_cube_005.from_pydata([(-1.0, -1.0, 0.7322), (-0.595, -0.595, 1.193), (-1.0, 1.298, 0.7322), (-0.595, 0.8934, 1.193), (1.692, -1.0, 0.7322), (1.287, -0.595, 1.193), (1.692, 1.298, 0.7322), (1.287, 0.8934, 1.193), (-1.0, 0.1492, 0.7322), (-0.595, 0.1492, 1.193), (1.692, 0.1492, 0.7322), (1.287, 0.1492, 1.193), (-1.0, -1.0, 0.8337), (-1.0, 1.298, 0.8337), (1.692, 1.298, 0.8337), (1.692, -1.0, 0.8337), (1.692, 0.1492, 0.8337), (-1.0, 0.1492, 0.8337), (0.346, 1.298, 0.7322), (0.346, 0.8934, 1.193), (0.346, -1.0, 0.7322), (0.346, -0.595, 1.193), (0.346, 0.1492, 1.193), (0.346, 0.1492, 0.7322), (0.346, -1.0, 0.8337), (0.346, 1.298, 0.8337), (-1.0, 0.1492, 1.156), (-1.0, 1.298, 1.156), (0.346, 1.298, 1.156), (1.692, 1.298, 1.156), (1.692, 0.1492, 1.156), (1.692, -1.0, 1.156), (0.346, -1.0, 1.156), (-1.0, -1.0, 1.156)], [], [(17, 26, 27, 13), (25, 28, 29, 14), (16, 30, 31, 15), (24, 32, 33, 12), (23, 10, 4, 20), (22, 9, 1, 21), (19, 3, 9, 22), (18, 6, 10, 23), (14, 29, 30, 16), (12, 33, 26, 17), (0, 12, 17, 8), (6, 14, 16, 10), (20, 24, 12, 0), (10, 16, 15, 4), (18, 25, 14, 6), (8, 17, 13, 2), (2, 13, 25, 18), (4, 15, 24, 20), (2, 18, 23, 8), (7, 19, 22, 11), (11, 22, 21, 5), (8, 23, 20, 0), (15, 31, 32, 24), (13, 27, 28, 25), (9, 3, 27, 26), (19, 7, 29, 28), (11, 5, 31, 30), (21, 1, 33, 32), (1, 9, 26, 33), (7, 11, 30, 29), (3, 19, 28, 27), (5, 21, 32, 31)])
me_cube_005.polygons.foreach_set('use_smooth', [True] * 32)
_k = {(0, 8): 0.4549, (12, 33): 0.4549, (26, 27): 0.4549, (2, 13): 0.4549, (2, 18): 0.4549, (28, 29): 0.4549, (6, 14): 0.4549, (6, 10): 0.4549, (30, 31): 0.4549, (4, 15): 0.4549, (4, 20): 0.4549, (32, 33): 0.4549, (2, 8): 0.4549, (26, 33): 0.4549, (4, 10): 0.4549, (29, 30): 0.4549, (11, 22): 0.4549, (8, 23): 0.4549, (10, 16): 0.4549, (8, 17): 0.4549, (0, 12): 0.4549, (13, 27): 0.4549, (14, 29): 0.4549, (15, 31): 0.4549, (16, 30): 0.4549, (17, 26): 0.4549, (12, 17): 0.4549, (14, 16): 0.4549, (12, 24): 0.4549, (15, 16): 0.4549, (14, 25): 0.4549, (13, 17): 0.4549, (6, 18): 0.4549, (27, 28): 0.4549, (0, 20): 0.4549, (31, 32): 0.4549, (9, 22): 0.4549, (10, 23): 0.4549, (15, 24): 0.4549, (13, 25): 0.4549, (18, 25): 0.4549, (20, 24): 0.4549, (18, 23): 0.4549, (19, 22): 0.4549, (21, 22): 0.4549, (20, 23): 0.4549, (24, 32): 0.4549, (25, 28): 0.4549, (3, 9): 0.4549, (7, 19): 0.4549, (5, 11): 0.4549, (1, 21): 0.4549, (1, 9): 0.4549, (7, 11): 0.4549, (3, 19): 0.4549, (5, 21): 0.4549}
me_cube_005.attributes.new('crease_edge', 'FLOAT', 'EDGE').data.foreach_set('value', [_k.get((min(e.vertices), max(e.vertices)), 0.0) for e in me_cube_005.edges])
_uv = me_cube_005.uv_layers.new(name='UVMap')
_uv.uv.foreach_set('vector', [0.5, 0.125, 0.625, 0.125, 0.625, 0.25, 0.5, 0.25, 0.5, 0.375, 0.625, 0.375, 0.625, 0.5, 0.5, 0.5, 0.5, 0.625, 0.625, 0.625, 0.625, 0.75, 0.5, 0.75, 0.5, 0.875, 0.625, 0.875, 0.625, 1.0, 0.5, 1.0, 0.25, 0.625, 0.375, 0.625, 0.375, 0.75, 0.25, 0.75, 0.75, 0.625, 0.8374, 0.625, 0.8374, 0.7059, 0.75, 0.7059, 0.75, 0.5441, 0.8374, 0.5441, 0.8374, 0.625, 0.75, 0.625, 0.25, 0.5, 0.375, 0.5, 0.375, 0.625, 0.25, 0.625, 0.5, 0.5, 0.625, 0.5, 0.625, 0.625, 0.5, 0.625, 0.5, 0.0, 0.625, 0.0, 0.625, 0.125, 0.5, 0.125, 0.375, 0.0, 0.5, 0.0, 0.5, 0.125, 0.375, 0.125, 0.375, 0.5, 0.5, 0.5, 0.5, 0.625, 0.375, 0.625, 0.375, 0.875, 0.5, 0.875, 0.5, 1.0, 0.375, 1.0, 0.375, 0.625, 0.5, 0.625, 0.5, 0.75, 0.375, 0.75, 0.375, 0.375, 0.5, 0.375, 0.5, 0.5, 0.375, 0.5, 0.375, 0.125, 0.5, 0.125, 0.5, 0.25, 0.375, 0.25, 0.375, 0.25, 0.5, 0.25, 0.5, 0.375, 0.375, 0.375, 0.375, 0.75, 0.5, 0.75, 0.5, 0.875, 0.375, 0.875, 0.125, 0.5, 0.25, 0.5, 0.25, 0.625, 0.125, 0.625, 0.6626, 0.5441, 0.75, 0.5441, 0.75, 0.625, 0.6626, 0.625, 0.6626, 0.625, 0.75, 0.625, 0.75, 0.7059, 0.6626, 0.7059, 0.125, 0.625, 0.25, 0.625, 0.25, 0.75, 0.125, 0.75, 0.5, 0.75, 0.625, 0.75, 0.625, 0.875, 0.5, 0.875, 0.5, 0.25, 0.625, 0.25, 0.625, 0.375, 0.5, 0.375, 0.8374, 0.625, 0.8374, 0.5441, 0.875, 0.5, 0.875, 0.625, 0.75, 0.5441, 0.6626, 0.5441, 0.625, 0.5, 0.75, 0.5, 0.6626, 0.625, 0.6626, 0.7059, 0.625, 0.75, 0.625, 0.625, 0.75, 0.7059, 0.8374, 0.7059, 0.875, 0.75, 0.75, 0.75, 0.8374, 0.7059, 0.8374, 0.625, 0.875, 0.625, 0.875, 0.75, 0.6626, 0.5441, 0.6626, 0.625, 0.625, 0.625, 0.625, 0.5, 0.8374, 0.5441, 0.75, 0.5441, 0.75, 0.5, 0.875, 0.5, 0.6626, 0.7059, 0.75, 0.7059, 0.75, 0.75, 0.625, 0.75])
me_cube_005.update()
me_cube_006 = bpy.data.meshes.new('Cube.006')
me_cube_006.from_pydata([(1.0, 1.0, -0.5816), (1.0, 1.0, -1.0), (1.0, -1.0, -0.5816), (1.0, -1.0, -1.0), (-1.0, 1.0, -0.5816), (-1.0, 1.0, -1.0), (-1.0, -1.0, -0.5816), (-1.0, -1.0, -1.0), (-1.0, 0.7305, -1.0), (-1.0, -0.7305, -1.0), (1.0, 0.7305, -0.5816), (1.0, -0.7305, -0.5816), (-1.0, -0.7305, -0.5816), (-1.0, 0.7305, -0.5816), (1.0, -0.7305, -1.0), (1.0, 0.7305, -1.0), (0.7641, 1.0, -1.0), (-0.7641, 1.0, -1.0), (0.7641, -1.0, -0.5816), (-0.7641, -1.0, -0.5816), (-0.7641, -1.0, -1.0), (0.7641, -1.0, -1.0), (-0.7641, 1.0, -0.5816), (0.7641, 1.0, -0.5816), (0.7641, 0.7305, -1.0), (-0.7641, 0.7305, -1.0), (0.7641, -0.7305, -1.0), (-0.7641, -0.7305, -1.0), (-0.7641, 0.7305, -0.5816), (0.7641, 0.7305, -0.5816), (-0.7641, -0.7305, -0.5816), (0.7641, -0.7305, -0.5816), (-1.0, -0.7305, -3.589), (-1.0, -1.0, -3.589), (-0.7641, 1.0, -3.589), (-1.0, 1.0, -3.589), (0.7641, -1.0, -3.589), (1.0, -1.0, -3.589), (1.0, 0.7305, -3.589), (1.0, 1.0, -3.589), (-1.0, 0.7305, -3.589), (1.0, -0.7305, -3.589), (-0.7641, 0.7305, -3.589), (-0.7641, -0.7305, -3.589), (0.7641, 1.0, -3.589), (-0.7641, -1.0, -3.589), (0.7641, 0.7305, -3.589), (0.7641, -0.7305, -3.589), (-1.0, -0.7305, -3.935), (-1.0, -1.0, -3.935), (-0.7641, 1.0, -3.935), (-1.0, 1.0, -3.935), (0.7641, -1.0, -3.935), (1.0, -1.0, -3.935), (1.0, 0.7305, -3.935), (1.0, 1.0, -3.935), (-1.0, 0.7305, -3.935), (1.0, -0.7305, -3.935), (-0.7641, 0.7305, -3.935), (-0.7641, -0.7305, -3.935), (0.7641, 1.0, -3.935), (-0.7641, -1.0, -3.935), (0.7641, 0.7305, -3.935), (0.7641, -0.7305, -3.935), (-0.7641, -1.0, 5.691), (-1.0, -1.0, 5.691), (-1.0, 0.7305, 5.691), (-1.0, 1.0, 5.691), (-1.0, -0.7305, 5.691), (-0.7641, 1.0, 5.691), (-0.7641, 0.7305, 5.691), (-0.7641, -0.7305, 5.691), (-0.7641, -0.7305, 2.764), (-0.7641, -0.7305, 4.854), (-0.7641, -1.0, 4.854), (-0.7641, -1.0, 2.764), (-1.0, -0.7305, 2.764), (-1.0, -0.7305, 4.854), (-1.0, -1.0, 2.764), (-1.0, -1.0, 4.854), (-1.0, 0.7305, 2.764), (-1.0, 0.7305, 4.854), (-1.0, 1.0, 4.854), (-1.0, 1.0, 2.764), (-0.7641, 0.7305, 2.764), (-0.7641, 0.7305, 4.854), (-0.7641, 1.0, 2.764), (-0.7641, 1.0, 4.854)], [], [(73, 77, 68, 71), (20, 19, 6, 7), (8, 13, 4, 5), (27, 20, 45, 43), (14, 11, 2, 3), (16, 23, 0, 1), (1, 0, 10, 15), (15, 10, 11, 14), (26, 14, 41, 47), (24, 15, 14, 26), (7, 6, 12, 9), (9, 12, 13, 8), (74, 73, 71, 64), (28, 13, 12, 30), (10, 29, 31, 11), (29, 28, 30, 31), (0, 23, 29, 10), (23, 22, 28, 29), (8, 25, 27, 9), (25, 24, 26, 27), (5, 17, 34, 35), (17, 16, 24, 25), (5, 4, 22, 17), (17, 22, 23, 16), (9, 27, 43, 32), (27, 26, 21, 20), (3, 2, 18, 21), (21, 18, 19, 20), (11, 31, 18, 2), (31, 30, 19, 18), (35, 34, 50, 51), (44, 39, 55, 60), (36, 47, 63, 52), (33, 32, 48, 49), (20, 7, 33, 45), (21, 26, 47, 36), (14, 3, 37, 41), (1, 15, 38, 39), (8, 5, 35, 40), (17, 25, 42, 34), (16, 1, 39, 44), (15, 24, 46, 38), (24, 16, 44, 46), (25, 8, 40, 42), (7, 9, 32, 33), (3, 21, 36, 37), (63, 57, 53, 52), (60, 55, 54, 62), (51, 50, 58, 56), (48, 59, 61, 49), (45, 33, 49, 61), (37, 36, 52, 53), (38, 46, 62, 54), (39, 38, 54, 55), (47, 41, 57, 63), (40, 35, 51, 56), (34, 42, 58, 50), (41, 37, 53, 57), (46, 44, 60, 62), (42, 40, 56, 58), (43, 45, 61, 59), (32, 43, 59, 48), (71, 68, 65, 64), (69, 67, 66, 70), (82, 81, 66, 67), (81, 85, 70, 66), (77, 79, 65, 68), (85, 87, 69, 70), (87, 82, 67, 69), (79, 74, 64, 65), (6, 19, 75, 78), (78, 75, 74, 79), (12, 6, 78, 76), (76, 78, 79, 77), (19, 30, 72, 75), (75, 72, 73, 74), (30, 12, 76, 72), (85, 81, 77, 73), (22, 4, 83, 86), (86, 83, 82, 87), (28, 22, 86, 84), (84, 86, 87, 85), (13, 28, 84, 80), (81, 80, 76, 77), (4, 13, 80, 83), (83, 80, 81, 82), (85, 84, 72, 73), (80, 84, 72, 76)])
_uv = me_cube_006.uv_layers.new(name='UVMap')
_uv.uv.foreach_set('vector', [0.7917, 0.6667, 0.875, 0.6667, 0.875, 0.6667, 0.7917, 0.6667, 0.375, 0.9167, 0.625, 0.9167, 0.625, 1.0, 0.375, 1.0, 0.375, 0.1667, 0.625, 0.1667, 0.625, 0.25, 0.375, 0.25, 0.2083, 0.6667, 0.2083, 0.75, 0.2083, 0.75, 0.2083, 0.6667, 0.375, 0.6667, 0.625, 0.6667, 0.625, 0.75, 0.375, 0.75, 0.375, 0.4167, 0.625, 0.4167, 0.625, 0.5, 0.375, 0.5, 0.375, 0.5, 0.625, 0.5, 0.625, 0.5833, 0.375, 0.5833, 0.375, 0.5833, 0.625, 0.5833, 0.625, 0.6667, 0.375, 0.6667, 0.2917, 0.6667, 0.375, 0.6667, 0.375, 0.6667, 0.2917, 0.6667, 0.2917, 0.5833, 0.375, 0.5833, 0.375, 0.6667, 0.2917, 0.6667, 0.375, 0.0, 0.625, 0.0, 0.625, 0.08333, 0.375, 0.08333, 0.375, 0.08333, 0.625, 0.08333, 0.625, 0.1667, 0.375, 0.1667, 0.7917, 0.75, 0.7917, 0.6667, 0.7917, 0.6667, 0.7917, 0.75, 0.7917, 0.5833, 0.875, 0.5833, 0.875, 0.6667, 0.7917, 0.6667, 0.625, 0.5833, 0.7083, 0.5833, 0.7083, 0.6667, 0.625, 0.6667, 0.7083, 0.5833, 0.7917, 0.5833, 0.7917, 0.6667, 0.7083, 0.6667, 0.625, 0.5, 0.7083, 0.5, 0.7083, 0.5833, 0.625, 0.5833, 0.7083, 0.5, 0.7917, 0.5, 0.7917, 0.5833, 0.7083, 0.5833, 0.125, 0.5833, 0.2083, 0.5833, 0.2083, 0.6667, 0.125, 0.6667, 0.2083, 0.5833, 0.2917, 0.5833, 0.2917, 0.6667, 0.2083, 0.6667, 0.375, 0.25, 0.375, 0.3333, 0.375, 0.3333, 0.375, 0.25, 0.2083, 0.5, 0.2917, 0.5, 0.2917, 0.5833, 0.2083, 0.5833, 0.375, 0.25, 0.625, 0.25, 0.625, 0.3333, 0.375, 0.3333, 0.375, 0.3333, 0.625, 0.3333, 0.625, 0.4167, 0.375, 0.4167, 0.125, 0.6667, 0.2083, 0.6667, 0.2083, 0.6667, 0.125, 0.6667, 0.2083, 0.6667, 0.2917, 0.6667, 0.2917, 0.75, 0.2083, 0.75, 0.375, 0.75, 0.625, 0.75, 0.625, 0.8333, 0.375, 0.8333, 0.375, 0.8333, 0.625, 0.8333, 0.625, 0.9167, 0.375, 0.9167, 0.625, 0.6667, 0.7083, 0.6667, 0.7083, 0.75, 0.625, 0.75, 0.7083, 0.6667, 0.7917, 0.6667, 0.7917, 0.75, 0.7083, 0.75, 0.375, 0.25, 0.375, 0.3333, 0.375, 0.3333, 0.375, 0.25, 0.375, 0.4167, 0.375, 0.5, 0.375, 0.5, 0.375, 0.4167, 0.2917, 0.75, 0.2917, 0.6667, 0.2917, 0.6667, 0.2917, 0.75, 0.375, 0.0, 0.375, 0.08333, 0.375, 0.08333, 0.375, 0.0, 0.375, 0.9167, 0.375, 1.0, 0.375, 1.0, 0.375, 0.9167, 0.2917, 0.75, 0.2917, 0.6667, 0.2917, 0.6667, 0.2917, 0.75, 0.375, 0.6667, 0.375, 0.75, 0.375, 0.75, 0.375, 0.6667, 0.375, 0.5, 0.375, 0.5833, 0.375, 0.5833, 0.375, 0.5, 0.375, 0.1667, 0.375, 0.25, 0.375, 0.25, 0.375, 0.1667, 0.2083, 0.5, 0.2083, 0.5833, 0.2083, 0.5833, 0.2083, 0.5, 0.375, 0.4167, 0.375, 0.5, 0.375, 0.5, 0.375, 0.4167, 0.375, 0.5833, 0.2917, 0.5833, 0.2917, 0.5833, 0.375, 0.5833, 0.2917, 0.5833, 0.2917, 0.5, 0.2917, 0.5, 0.2917, 0.5833, 0.2083, 0.5833, 0.125, 0.5833, 0.125, 0.5833, 0.2083, 0.5833, 0.375, 0.0, 0.375, 0.08333, 0.375, 0.08333, 0.375, 0.0, 0.375, 0.75, 0.375, 0.8333, 0.375, 0.8333, 0.375, 0.75, 0.2917, 0.6667, 0.375, 0.6667, 0.375, 0.75, 0.2917, 0.75, 0.2917, 0.5, 0.375, 0.5, 0.375, 0.5833, 0.2917, 0.5833, 0.125, 0.5, 0.2083, 0.5, 0.2083, 0.5833, 0.125, 0.5833, 0.125, 0.6667, 0.2083, 0.6667, 0.2083, 0.75, 0.125, 0.75, 0.375, 0.9167, 0.375, 1.0, 0.375, 1.0, 0.375, 0.9167, 0.375, 0.75, 0.375, 0.8333, 0.375, 0.8333, 0.375, 0.75, 0.375, 0.5833, 0.2917, 0.5833, 0.2917, 0.5833, 0.375, 0.5833, 0.375, 0.5, 0.375, 0.5833, 0.375, 0.5833, 0.375, 0.5, 0.2917, 0.6667, 0.375, 0.6667, 0.375, 0.6667, 0.2917, 0.6667, 0.375, 0.1667, 0.375, 0.25, 0.375, 0.25, 0.375, 0.1667, 0.2083, 0.5, 0.2083, 0.5833, 0.2083, 0.5833, 0.2083, 0.5, 0.375, 0.6667, 0.375, 0.75, 0.375, 0.75, 0.375, 0.6667, 0.2917, 0.5833, 0.2917, 0.5, 0.2917, 0.5, 0.2917, 0.5833, 0.2083, 0.5833, 0.125, 0.5833, 0.125, 0.5833, 0.2083, 0.5833, 0.2083, 0.6667, 0.2083, 0.75, 0.2083, 0.75, 0.2083, 0.6667, 0.125, 0.6667, 0.2083, 0.6667, 0.2083, 0.6667, 0.125, 0.6667, 0.7917, 0.6667, 0.875, 0.6667, 0.875, 0.75, 0.7917, 0.75, 0.7917, 0.5, 0.875, 0.5, 0.875, 0.5833, 0.7917, 0.5833, 0.625, 0.25, 0.625, 0.1667, 0.625, 0.1667, 0.625, 0.25, 0.875, 0.5833, 0.7917, 0.5833, 0.7917, 0.5833, 0.875, 0.5833, 0.625, 0.08333, 0.625, 0.0, 0.625, 0.0, 0.625, 0.08333, 0.7917, 0.5833, 0.7917, 0.5, 0.7917, 0.5, 0.7917, 0.5833, 0.625, 0.3333, 0.625, 0.25, 0.625, 0.25, 0.625, 0.3333, 0.625, 1.0, 0.625, 0.9167, 0.625, 0.9167, 0.625, 1.0, 0.625, 1.0, 0.625, 0.9167, 0.625, 0.9167, 0.625, 1.0, 0.625, 1.0, 0.625, 0.9167, 0.625, 0.9167, 0.625, 1.0, 0.625, 0.08333, 0.625, 0.0, 0.625, 0.0, 0.625, 0.08333, 0.625, 0.08333, 0.625, 0.0, 0.625, 0.0, 0.625, 0.08333, 0.7917, 0.75, 0.7917, 0.6667, 0.7917, 0.6667, 0.7917, 0.75, 0.7917, 0.75, 0.7917, 0.6667, 0.7917, 0.6667, 0.7917, 0.75, 0.7917, 0.6667, 0.875, 0.6667, 0.875, 0.6667, 0.7917, 0.6667, 0.7917, 0.5833, 0.875, 0.5833, 0.875, 0.6667, 0.7917, 0.6667, 0.625, 0.3333, 0.625, 0.25, 0.625, 0.25, 0.625, 0.3333, 0.625, 0.3333, 0.625, 0.25, 0.625, 0.25, 0.625, 0.3333, 0.7917, 0.5833, 0.7917, 0.5, 0.7917, 0.5, 0.7917, 0.5833, 0.7917, 0.5833, 0.7917, 0.5, 0.7917, 0.5, 0.7917, 0.5833, 0.875, 0.5833, 0.7917, 0.5833, 0.7917, 0.5833, 0.875, 0.5833, 0.625, 0.1667, 0.625, 0.1667, 0.625, 0.08333, 0.625, 0.08333, 0.625, 0.25, 0.625, 0.1667, 0.625, 0.1667, 0.625, 0.25, 0.625, 0.25, 0.625, 0.1667, 0.625, 0.1667, 0.625, 0.25, 0.7917, 0.5833, 0.7917, 0.5833, 0.7917, 0.6667, 0.7917, 0.6667, 0.875, 0.5833, 0.7917, 0.5833, 0.7917, 0.6667, 0.875, 0.6667])
me_cube_006.materials.append(mat_material)
me_cube_006.use_mirror_vertex_groups = False
me_cube_006.update()

# ---- objects
ob_chair = bpy.data.objects.new('Chair', me_cube)
ob_light = bpy.data.objects.new('Light', light_light)
ob_camera = bpy.data.objects.new('Camera', cam_camera)
ob_cube = bpy.data.objects.new('Cube', me_cube_001)
ob_cube_001 = bpy.data.objects.new('Cube.001', me_cube_002)
ob_cube_002 = bpy.data.objects.new('Cube.002', me_cube_003)
ob_cube_003 = bpy.data.objects.new('Cube.003', me_cube_004)
ob_cube_004 = bpy.data.objects.new('Cube.004', me_cube_005)
ob_chair_001 = bpy.data.objects.new('Chair.001', me_cube_006)

# ---- transforms, parenting, visibility, modifiers, constraints
ob_chair.location = (0.0, -5.166, 1.364)
ob_chair.scale = (1.0, 1.0, 0.3576)
ob_chair.lock_rotations_4d = False
ob_chair.empty_display_type = 'ARROWS'
ob_chair.lineart.crease_threshold = 0.0
ob_light.location = (4.076, 1.005, 5.112)
ob_light.rotation_euler = (0.6503, 0.05522, 1.866)
ob_light.lock_rotations_4d = False
ob_light.empty_display_type = 'ARROWS'
ob_light.color = (0.0, 0.0, 0.0, 0.0)
ob_light.lineart.crease_threshold = 0.0
ob_camera.location = (7.359, -6.926, 4.958)
ob_camera.rotation_euler = (1.109, 0.0, 0.8149)
ob_camera.lock_rotations_4d = False
ob_camera.empty_display_type = 'ARROWS'
ob_camera.color = (0.0, 0.0, 0.0, 0.0)
ob_camera.display_type = 'WIRE'
ob_camera.lineart.crease_threshold = 0.0
ob_cube.location = (0.0, 0.0, 1.702)
ob_cube_001.location = (0.06062, -2.274, 1.023)
ob_cube_002.location = (0.05155, 0.5748, 1.023)
ob_cube_003.location = (0.0154, -0.6724, 0.5331)
_m = ob_cube_003.modifiers.new('Subdivision', 'SUBSURF')
_m.levels = 2
ob_cube_004.location = (-2.251, -0.6908, 2.955)
ob_cube_004.rotation_euler = (0.0, 1.431, 0.0)
_m = ob_cube_004.modifiers.new('Subdivision', 'SUBSURF')
_m.levels = 2
ob_chair_001.location = (-1.849, 3.102, -0.9965)
ob_chair_001.scale = (1.0, 1.0, 0.3576)
ob_chair_001.lock_rotations_4d = False
ob_chair_001.empty_display_type = 'ARROWS'
ob_chair_001.lineart.crease_threshold = 0.0

# ---- collection membership
col_collection.objects.link(ob_chair)
col_collection.objects.link(ob_light)
col_collection.objects.link(ob_camera)
col_collection.objects.link(ob_cube)
col_collection.objects.link(ob_cube_001)
col_collection.objects.link(ob_cube_002)
col_collection.objects.link(ob_cube_003)
col_collection.objects.link(ob_cube_004)
col_collection.objects.link(ob_chair_001)

# ---- scene / render settings (as saved in the file)
scene.camera = ob_camera
scene.frame_start = 1; scene.frame_end = 250; scene.frame_set(1)
scene.render.engine = 'BLENDER_EEVEE_NEXT'
scene.cycles.sampling_pattern = 'TABULATED_SOBOL'
scene.cycles.use_light_tree = False
scene.view_settings.view_transform = 'Filmic'
bpy.context.view_layer.update()
